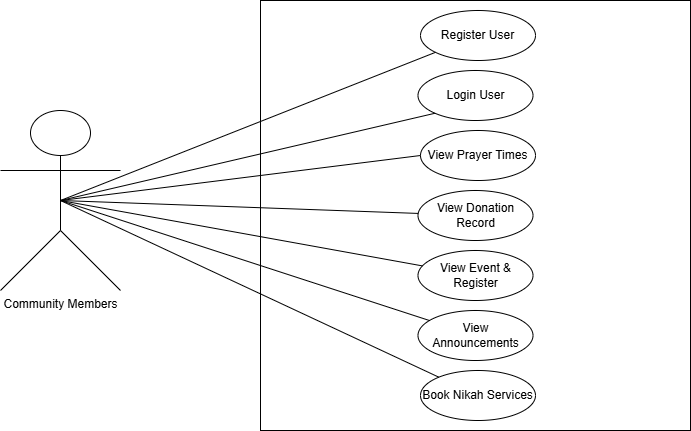

The diagram above was exported from draw.io. Its source (the exported page's mxGraphModel, read from the mxfile embedded in the PNG):
<mxGraphModel dx="872" dy="473" grid="1" gridSize="10" guides="1" tooltips="1" connect="1" arrows="1" fold="1" page="1" pageScale="1" pageWidth="850" pageHeight="1100" math="0" shadow="0">
  <root>
    <mxCell id="0" />
    <mxCell id="1" parent="0" />
    <mxCell id="ZYed1QbnK9y_o_aGhPa0-1" value="Community Members" style="shape=umlActor;verticalLabelPosition=bottom;verticalAlign=top;html=1;outlineConnect=0;" vertex="1" parent="1">
      <mxGeometry x="90" y="160" width="120" height="180" as="geometry" />
    </mxCell>
    <mxCell id="ZYed1QbnK9y_o_aGhPa0-2" value="" style="whiteSpace=wrap;html=1;aspect=fixed;" vertex="1" parent="1">
      <mxGeometry x="350" y="50" width="430" height="430" as="geometry" />
    </mxCell>
    <mxCell id="ZYed1QbnK9y_o_aGhPa0-3" value="Register User" style="ellipse;whiteSpace=wrap;html=1;" vertex="1" parent="1">
      <mxGeometry x="510" y="60" width="115" height="50" as="geometry" />
    </mxCell>
    <mxCell id="ZYed1QbnK9y_o_aGhPa0-4" value="Login User" style="ellipse;whiteSpace=wrap;html=1;" vertex="1" parent="1">
      <mxGeometry x="507.5" y="120" width="115" height="50" as="geometry" />
    </mxCell>
    <mxCell id="ZYed1QbnK9y_o_aGhPa0-6" value="View Prayer Times" style="ellipse;whiteSpace=wrap;html=1;" vertex="1" parent="1">
      <mxGeometry x="510" y="180" width="115" height="50" as="geometry" />
    </mxCell>
    <mxCell id="ZYed1QbnK9y_o_aGhPa0-8" value="View Donation Record" style="ellipse;whiteSpace=wrap;html=1;" vertex="1" parent="1">
      <mxGeometry x="507.5" y="240" width="115" height="50" as="geometry" />
    </mxCell>
    <mxCell id="ZYed1QbnK9y_o_aGhPa0-10" value="View Event &amp;amp; Register" style="ellipse;whiteSpace=wrap;html=1;" vertex="1" parent="1">
      <mxGeometry x="507.5" y="300" width="115" height="50" as="geometry" />
    </mxCell>
    <mxCell id="ZYed1QbnK9y_o_aGhPa0-13" value="View Announcements" style="ellipse;whiteSpace=wrap;html=1;" vertex="1" parent="1">
      <mxGeometry x="507.5" y="360" width="115" height="50" as="geometry" />
    </mxCell>
    <mxCell id="ZYed1QbnK9y_o_aGhPa0-15" value="Book Nikah Services" style="ellipse;whiteSpace=wrap;html=1;" vertex="1" parent="1">
      <mxGeometry x="510" y="420" width="115" height="50" as="geometry" />
    </mxCell>
    <mxCell id="ZYed1QbnK9y_o_aGhPa0-17" value="" style="endArrow=none;html=1;rounded=0;exitX=0.5;exitY=0.5;exitDx=0;exitDy=0;exitPerimeter=0;" edge="1" parent="1" source="ZYed1QbnK9y_o_aGhPa0-1" target="ZYed1QbnK9y_o_aGhPa0-3">
      <mxGeometry width="50" height="50" relative="1" as="geometry">
        <mxPoint x="360" y="160" as="sourcePoint" />
        <mxPoint x="410" y="110" as="targetPoint" />
      </mxGeometry>
    </mxCell>
    <mxCell id="ZYed1QbnK9y_o_aGhPa0-18" value="" style="endArrow=none;html=1;rounded=0;entryX=0;entryY=1;entryDx=0;entryDy=0;exitX=0.5;exitY=0.5;exitDx=0;exitDy=0;exitPerimeter=0;" edge="1" parent="1" source="ZYed1QbnK9y_o_aGhPa0-1" target="ZYed1QbnK9y_o_aGhPa0-4">
      <mxGeometry width="50" height="50" relative="1" as="geometry">
        <mxPoint x="360" y="260" as="sourcePoint" />
        <mxPoint x="410" y="210" as="targetPoint" />
      </mxGeometry>
    </mxCell>
    <mxCell id="ZYed1QbnK9y_o_aGhPa0-19" value="" style="endArrow=none;html=1;rounded=0;entryX=0;entryY=0.5;entryDx=0;entryDy=0;exitX=0.5;exitY=0.5;exitDx=0;exitDy=0;exitPerimeter=0;" edge="1" parent="1" source="ZYed1QbnK9y_o_aGhPa0-1" target="ZYed1QbnK9y_o_aGhPa0-6">
      <mxGeometry width="50" height="50" relative="1" as="geometry">
        <mxPoint x="400" y="320" as="sourcePoint" />
        <mxPoint x="450" y="270" as="targetPoint" />
      </mxGeometry>
    </mxCell>
    <mxCell id="ZYed1QbnK9y_o_aGhPa0-20" value="" style="endArrow=none;html=1;rounded=0;exitX=0.5;exitY=0.5;exitDx=0;exitDy=0;exitPerimeter=0;" edge="1" parent="1" source="ZYed1QbnK9y_o_aGhPa0-1" target="ZYed1QbnK9y_o_aGhPa0-8">
      <mxGeometry width="50" height="50" relative="1" as="geometry">
        <mxPoint x="400" y="320" as="sourcePoint" />
        <mxPoint x="450" y="270" as="targetPoint" />
      </mxGeometry>
    </mxCell>
    <mxCell id="ZYed1QbnK9y_o_aGhPa0-21" value="" style="endArrow=none;html=1;rounded=0;" edge="1" parent="1" target="ZYed1QbnK9y_o_aGhPa0-10">
      <mxGeometry width="50" height="50" relative="1" as="geometry">
        <mxPoint x="150" y="250" as="sourcePoint" />
        <mxPoint x="450" y="270" as="targetPoint" />
      </mxGeometry>
    </mxCell>
    <mxCell id="ZYed1QbnK9y_o_aGhPa0-22" value="" style="endArrow=none;html=1;rounded=0;exitX=0.5;exitY=0.5;exitDx=0;exitDy=0;exitPerimeter=0;" edge="1" parent="1" source="ZYed1QbnK9y_o_aGhPa0-1" target="ZYed1QbnK9y_o_aGhPa0-13">
      <mxGeometry width="50" height="50" relative="1" as="geometry">
        <mxPoint x="350" y="400" as="sourcePoint" />
        <mxPoint x="400" y="350" as="targetPoint" />
      </mxGeometry>
    </mxCell>
    <mxCell id="ZYed1QbnK9y_o_aGhPa0-23" value="" style="endArrow=none;html=1;rounded=0;exitX=0.5;exitY=0.5;exitDx=0;exitDy=0;exitPerimeter=0;" edge="1" parent="1" source="ZYed1QbnK9y_o_aGhPa0-1" target="ZYed1QbnK9y_o_aGhPa0-15">
      <mxGeometry width="50" height="50" relative="1" as="geometry">
        <mxPoint x="340" y="440" as="sourcePoint" />
        <mxPoint x="390" y="390" as="targetPoint" />
      </mxGeometry>
    </mxCell>
  </root>
</mxGraphModel>